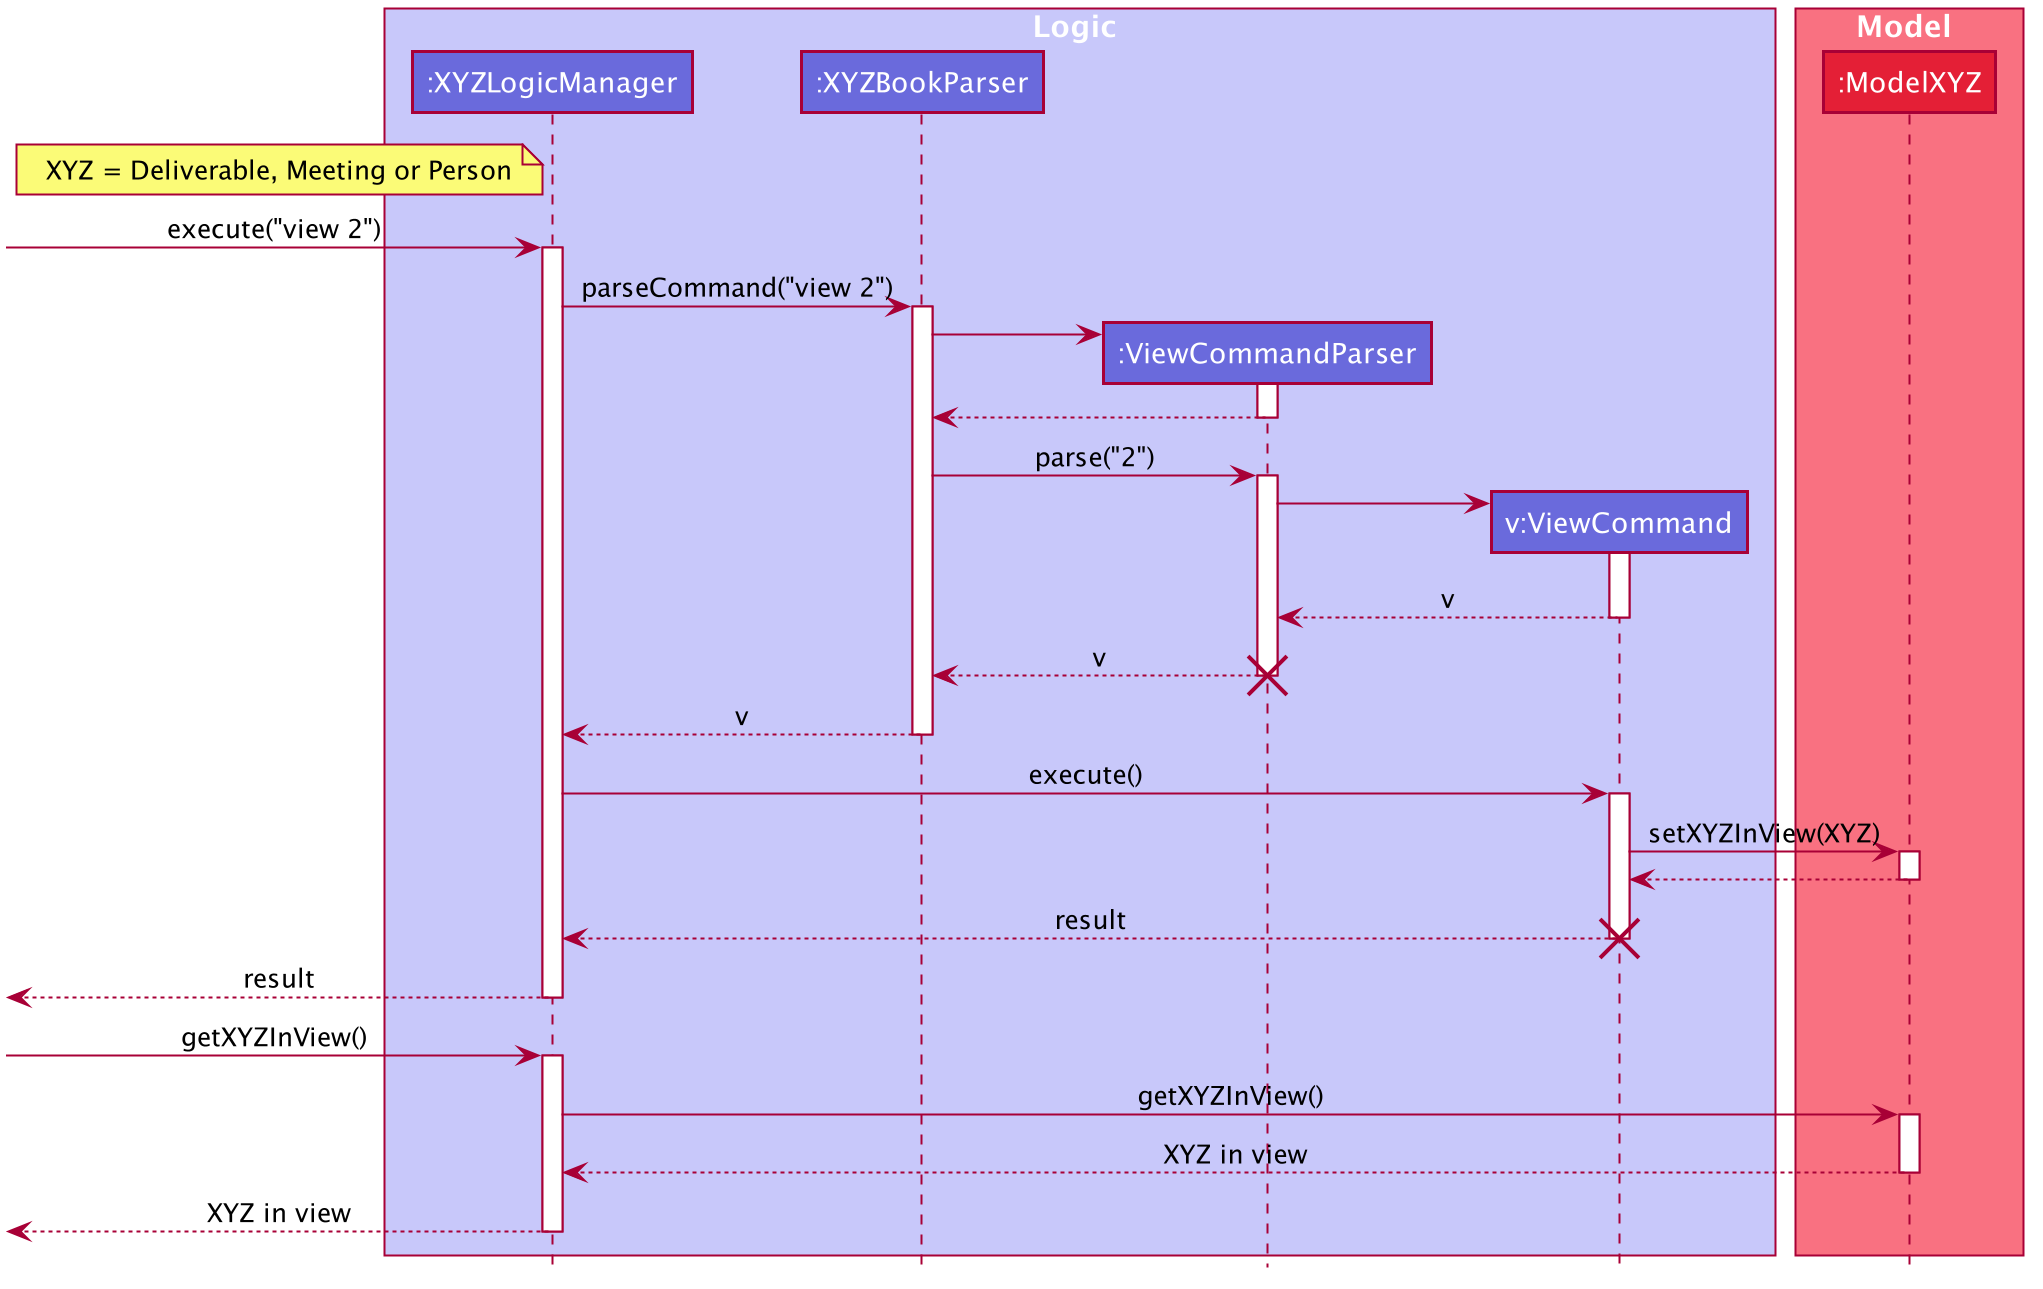

The diagram above was rendered by PlantUML. Its source (embedded in the PNG):
@startuml










skinparam BackgroundColor #FFFFFFF

skinparam Shadowing false

skinparam Class {
    FontColor #FFFFFF
    BorderThickness 1
    BorderColor #FFFFFF
    StereotypeFontColor #FFFFFF
    FontName Arial
}

skinparam Actor {
    BorderColor #000000
    Color #000000
    FontName Arial
}

skinparam Sequence {
    MessageAlign center
    BoxFontSize 15
    BoxPadding 0
    BoxFontColor #FFFFFF
    FontName Arial
}

skinparam Participant {
    FontColor #FFFFFFF
    Padding 20
}

skinparam MinClassWidth 50
skinparam ParticipantPadding 10
skinparam Shadowing false
skinparam DefaultTextAlignment center
skinparam packageStyle Rectangle
skinparam classAttributeIconSize 0

hide footbox
hide members
hide circle

box Logic #C8C8FA
participant ":XYZLogicManager" as XYZLogicManager #6A6ADC
participant ":XYZBookParser" as XYZBookParser #6A6ADC
participant ":ViewCommandParser" as ViewCommandParser #6A6ADC
participant "v:ViewCommand" as ViewCommand #6A6ADC
end box

note left of XYZLogicManager : XYZ = Deliverable, Meeting or Person

box Model #F97181
participant ":ModelXYZ" as ModelXYZ #E41F36
end box

[-> XYZLogicManager : execute("view 2")
activate XYZLogicManager

XYZLogicManager -> XYZBookParser : parseCommand("view 2")
activate XYZBookParser

create ViewCommandParser
XYZBookParser -> ViewCommandParser
activate ViewCommandParser

ViewCommandParser --> XYZBookParser
deactivate ViewCommandParser

XYZBookParser -> ViewCommandParser : parse("2")
activate ViewCommandParser

create ViewCommand
ViewCommandParser -> ViewCommand
activate ViewCommand

ViewCommand --> ViewCommandParser : v
deactivate ViewCommand

ViewCommandParser --> XYZBookParser : v
deactivate ViewCommandParser
destroy ViewCommandParser

XYZBookParser --> XYZLogicManager : v
deactivate XYZBookParser

XYZLogicManager -> ViewCommand : execute()
activate ViewCommand

ViewCommand -> ModelXYZ : setXYZInView(XYZ)
activate ModelXYZ

ModelXYZ --> ViewCommand
deactivate ModelXYZ

ViewCommand --> XYZLogicManager : result
deactivate ViewCommand
destroy ViewCommand

[<-- XYZLogicManager : result
deactivate XYZLogicManager

[-> XYZLogicManager : getXYZInView()
activate XYZLogicManager

XYZLogicManager -> ModelXYZ : getXYZInView()
activate ModelXYZ

ModelXYZ --> XYZLogicManager : XYZ in view
deactivate ModelXYZ

[<-- XYZLogicManager : XYZ in view
deactivate XYZLogicManager
@enduml